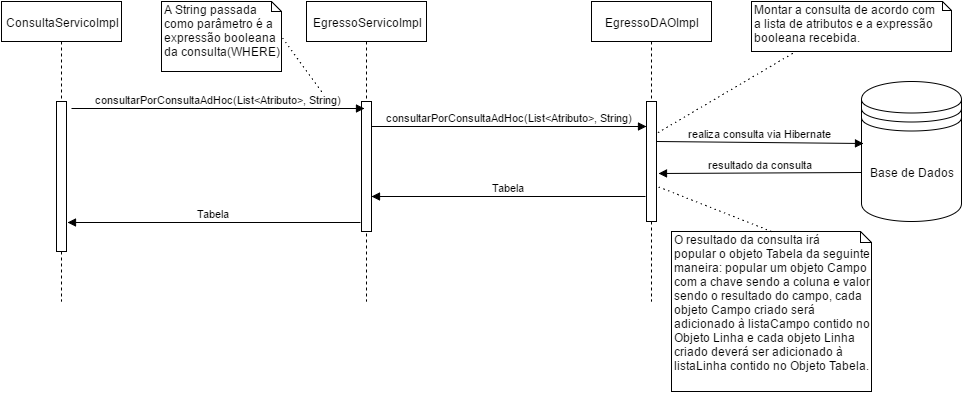

The diagram above was exported from draw.io. Its source (the exported page's mxGraphModel, read from the mxfile embedded in the PNG):
<mxGraphModel dx="1116" dy="384" grid="1" gridSize="10" guides="1" tooltips="1" connect="1" arrows="1" fold="1" page="1" pageScale="1" pageWidth="1169" pageHeight="826" background="#ffffff" math="0" shadow="0">
  <root>
    <mxCell id="0" />
    <mxCell id="1" parent="0" />
    <mxCell id="5f2c9456fa5542a4-5" value="ConsultaServicoImpl" style="shape=umlLifeline;perimeter=lifelinePerimeter;whiteSpace=wrap;html=1;container=1;collapsible=0;recursiveResize=0;outlineConnect=0;" parent="1" vertex="1">
      <mxGeometry x="20" y="80" width="120" height="300" as="geometry" />
    </mxCell>
    <mxCell id="5f2c9456fa5542a4-6" value="" style="html=1;points=[];perimeter=orthogonalPerimeter;" parent="5f2c9456fa5542a4-5" vertex="1">
      <mxGeometry x="55" y="100" width="10" height="150" as="geometry" />
    </mxCell>
    <mxCell id="2389f436b639ad9e-2" value="" style="endArrow=none;html=1;dashed=1;dashPattern=1 4;entryX=1;entryY=0.5;" parent="5f2c9456fa5542a4-5" target="2389f436b639ad9e-1" edge="1">
      <mxGeometry width="50" height="50" relative="1" as="geometry">
        <mxPoint x="320" y="90" as="sourcePoint" />
        <mxPoint x="50" y="120" as="targetPoint" />
      </mxGeometry>
    </mxCell>
    <mxCell id="5f2c9456fa5542a4-17" value="&lt;span&gt;EgressoServicoImpl&lt;/span&gt;" style="shape=umlLifeline;perimeter=lifelinePerimeter;whiteSpace=wrap;html=1;container=1;collapsible=0;recursiveResize=0;outlineConnect=0;" parent="1" vertex="1">
      <mxGeometry x="325" y="80" width="120" height="300" as="geometry" />
    </mxCell>
    <mxCell id="5f2c9456fa5542a4-18" value="" style="html=1;points=[];perimeter=orthogonalPerimeter;" parent="5f2c9456fa5542a4-17" vertex="1">
      <mxGeometry x="55" y="100" width="10" height="130" as="geometry" />
    </mxCell>
    <mxCell id="5f2c9456fa5542a4-15" value="consultarPorConsultaAdHoc(List&amp;lt;Atributo&amp;gt;, String)" style="html=1;verticalAlign=bottom;endArrow=block;exitX=1.45;exitY=0.047;exitPerimeter=0;entryX=0.3;entryY=0.054;entryPerimeter=0;" parent="1" source="5f2c9456fa5542a4-6" target="5f2c9456fa5542a4-18" edge="1">
      <mxGeometry width="80" relative="1" as="geometry">
        <mxPoint x="110" y="200" as="sourcePoint" />
        <mxPoint x="253" y="190.33333333333337" as="targetPoint" />
      </mxGeometry>
    </mxCell>
    <mxCell id="5f2c9456fa5542a4-20" value="&lt;span&gt;Tabela&lt;/span&gt;&lt;br&gt;" style="html=1;verticalAlign=bottom;endArrow=block;exitX=-0.133;exitY=0.928;exitPerimeter=0;" parent="1" source="5f2c9456fa5542a4-18" edge="1">
      <mxGeometry width="80" relative="1" as="geometry">
        <mxPoint x="395" y="360" as="sourcePoint" />
        <mxPoint x="86" y="301" as="targetPoint" />
      </mxGeometry>
    </mxCell>
    <mxCell id="5f2c9456fa5542a4-22" value="&lt;span&gt;EgressoDAOImpl&lt;/span&gt;" style="shape=umlLifeline;perimeter=lifelinePerimeter;whiteSpace=wrap;html=1;container=1;collapsible=0;recursiveResize=0;outlineConnect=0;" parent="1" vertex="1">
      <mxGeometry x="610" y="80" width="120" height="300" as="geometry" />
    </mxCell>
    <mxCell id="5f2c9456fa5542a4-23" value="" style="html=1;points=[];perimeter=orthogonalPerimeter;" parent="5f2c9456fa5542a4-22" vertex="1">
      <mxGeometry x="55" y="100" width="10" height="120" as="geometry" />
    </mxCell>
    <mxCell id="5f2c9456fa5542a4-24" value="consultarPorConsultaAdHoc(List&amp;lt;Atributo&amp;gt;, String)" style="html=1;verticalAlign=bottom;endArrow=block;exitX=1.033;exitY=0.189;exitPerimeter=0;" parent="1" source="5f2c9456fa5542a4-18" target="5f2c9456fa5542a4-23" edge="1">
      <mxGeometry width="80" relative="1" as="geometry">
        <mxPoint x="528" y="460" as="sourcePoint" />
        <mxPoint x="608" y="460" as="targetPoint" />
      </mxGeometry>
    </mxCell>
    <mxCell id="5f2c9456fa5542a4-25" value="&lt;span&gt;Tabela&lt;/span&gt;&lt;br&gt;" style="html=1;verticalAlign=bottom;endArrow=block;exitX=-0.133;exitY=0.79;exitPerimeter=0;" parent="1" source="5f2c9456fa5542a4-23" target="5f2c9456fa5542a4-18" edge="1">
      <mxGeometry width="80" relative="1" as="geometry">
        <mxPoint x="578" y="490" as="sourcePoint" />
        <mxPoint x="658" y="490" as="targetPoint" />
      </mxGeometry>
    </mxCell>
    <mxCell id="2389f436b639ad9e-1" value="A String passada como&amp;nbsp;&lt;span&gt;parâmetro é a expressão booleana da consulta(WHERE)&lt;/span&gt;" style="shape=note;whiteSpace=wrap;html=1;size=10;verticalAlign=top;align=left;spacingTop=-6;" parent="1" vertex="1">
      <mxGeometry x="180" y="80" width="120" height="70" as="geometry" />
    </mxCell>
    <mxCell id="2389f436b639ad9e-3" value="Base de Dados" style="shape=datastore;whiteSpace=wrap;html=1;" parent="1" vertex="1">
      <mxGeometry x="880" y="160" width="100" height="140" as="geometry" />
    </mxCell>
    <mxCell id="2389f436b639ad9e-4" value="realiza consulta via Hibernate" style="html=1;verticalAlign=bottom;endArrow=block;exitX=1;exitY=0.33;exitPerimeter=0;entryX=0.02;entryY=0.443;entryPerimeter=0;" parent="1" source="5f2c9456fa5542a4-23" target="2389f436b639ad9e-3" edge="1">
      <mxGeometry x="705" y="160" width="80" as="geometry">
        <mxPoint x="705" y="160" as="sourcePoint" />
        <mxPoint x="980" y="160" as="targetPoint" />
      </mxGeometry>
    </mxCell>
    <mxCell id="2389f436b639ad9e-5" value="resultado da consulta" style="html=1;verticalAlign=bottom;endArrow=block;exitX=0;exitY=0.65;exitPerimeter=0;entryX=1.2;entryY=0.6;entryPerimeter=0;" parent="1" source="2389f436b639ad9e-3" target="5f2c9456fa5542a4-23" edge="1">
      <mxGeometry x="715" y="170" width="80" as="geometry">
        <mxPoint x="685" y="223" as="sourcePoint" />
        <mxPoint x="893" y="222" as="targetPoint" />
      </mxGeometry>
    </mxCell>
    <mxCell id="2389f436b639ad9e-6" value="O resultado da consulta irá&amp;nbsp;&lt;div&gt;popular o objeto Tabela da seguinte maneira: popular um objeto Campo com a chave sendo a coluna e valor sendo o resultado do campo, cada objeto Campo criado será adicionado à listaCampo contido no Objeto Linha e cada objeto Linha criado deverá ser adicionado à listaLinha contido no Objeto Tabela.&lt;/div&gt;" style="shape=note;whiteSpace=wrap;html=1;size=11;verticalAlign=top;align=left;spacingTop=-6;" parent="1" vertex="1">
      <mxGeometry x="690" y="310" width="200" height="160" as="geometry" />
    </mxCell>
    <mxCell id="2389f436b639ad9e-7" value="" style="endArrow=none;html=1;dashed=1;dashPattern=1 4;entryX=1.1;entryY=0.71;entryPerimeter=0;exitX=0.5;exitY=0;" parent="1" source="2389f436b639ad9e-6" target="5f2c9456fa5542a4-23" edge="1">
      <mxGeometry x="750" y="300" width="50" height="50" as="geometry">
        <mxPoint x="790" y="355" as="sourcePoint" />
        <mxPoint x="750" y="300" as="targetPoint" />
      </mxGeometry>
    </mxCell>
    <mxCell id="2389f436b639ad9e-10" value="Montar a consulta de acordo com&amp;nbsp;&lt;div&gt;a lista de atributos e a expressão booleana recebida.&lt;/div&gt;" style="shape=note;whiteSpace=wrap;html=1;size=9;verticalAlign=top;align=left;spacingTop=-6;" parent="1" vertex="1">
      <mxGeometry x="770" y="80" width="200" height="50" as="geometry" />
    </mxCell>
    <mxCell id="2389f436b639ad9e-11" value="" style="endArrow=none;html=1;dashed=1;dashPattern=1 4;entryX=1;entryY=0.267;entryPerimeter=0;exitX=0.205;exitY=1.043;exitPerimeter=0;" parent="1" source="2389f436b639ad9e-10" target="5f2c9456fa5542a4-23" edge="1">
      <mxGeometry x="764" y="185" width="50" height="50" as="geometry">
        <mxPoint x="804" y="195" as="sourcePoint" />
        <mxPoint x="690" y="150" as="targetPoint" />
      </mxGeometry>
    </mxCell>
  </root>
</mxGraphModel>